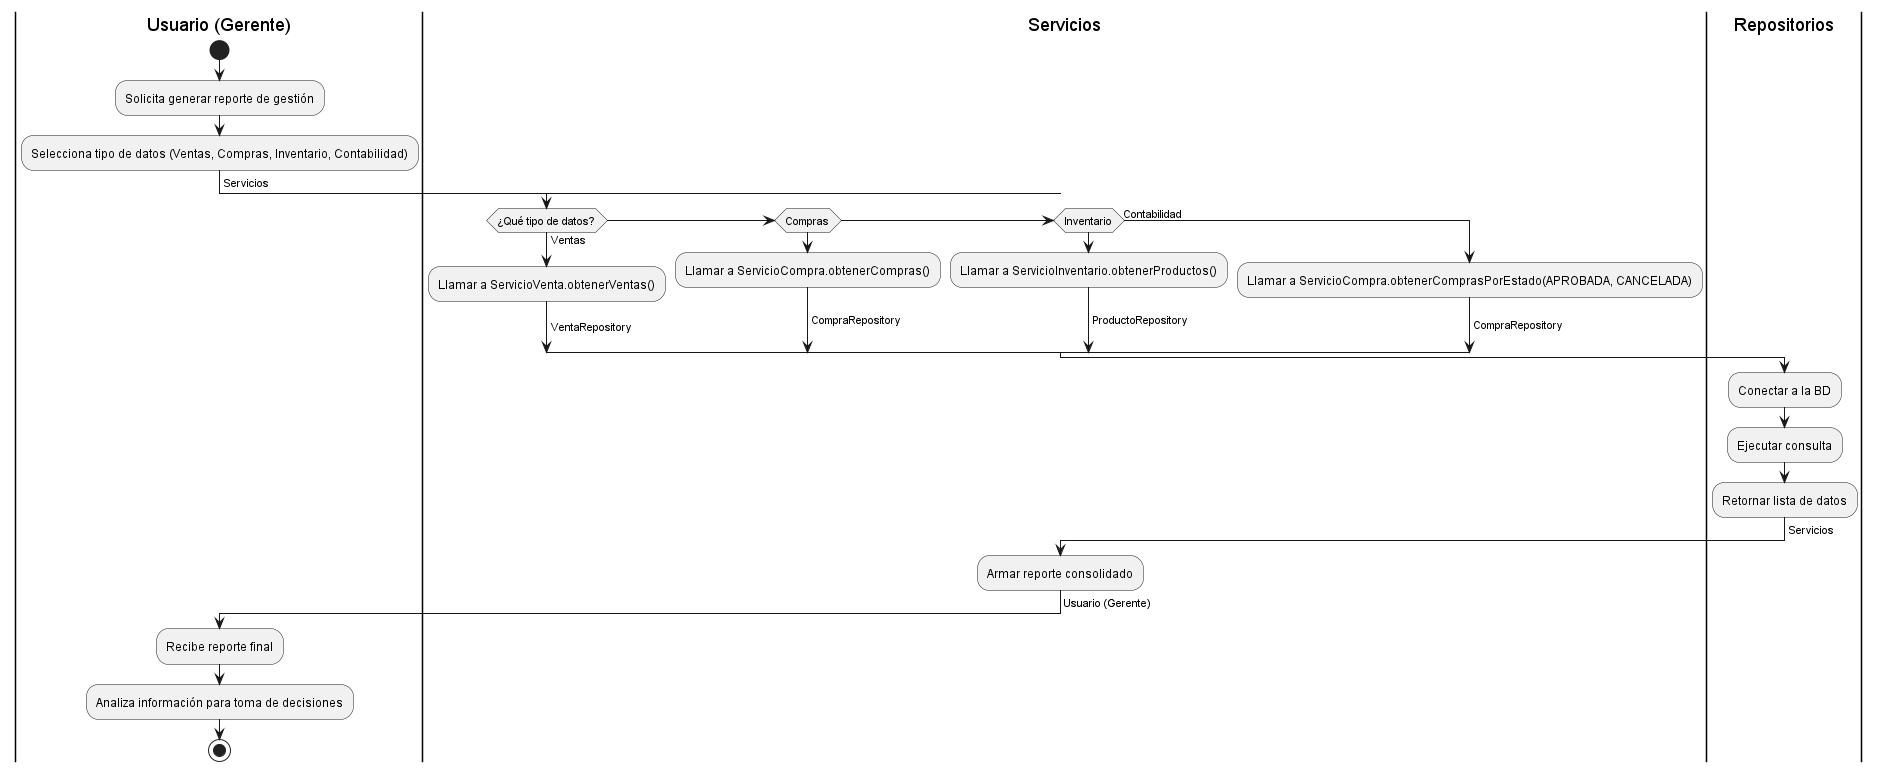

The diagram above was rendered by PlantUML. Its source (embedded in the PNG):
@startuml RecolectarDatos_Gerente

|Usuario (Gerente)|
start
:Solicita generar reporte de gestión;
:Selecciona tipo de datos (Ventas, Compras, Inventario, Contabilidad);
-> Servicios;

|Servicios|
if (¿Qué tipo de datos?) then (Ventas)
  :Llamar a ServicioVenta.obtenerVentas();
  -> VentaRepository;
elseif (Compras)
  :Llamar a ServicioCompra.obtenerCompras();
  -> CompraRepository;
elseif (Inventario)
  :Llamar a ServicioInventario.obtenerProductos();
  -> ProductoRepository;
else (Contabilidad)
  :Llamar a ServicioCompra.obtenerComprasPorEstado(APROBADA, CANCELADA);
  -> CompraRepository;
endif

|Repositorios|
:Conectar a la BD;
:Ejecutar consulta;
:Retornar lista de datos;
-> Servicios;
|Servicios|
:Armar reporte consolidado;
-> Usuario (Gerente);

|Usuario (Gerente)|
:Recibe reporte final;
:Analiza información para toma de decisiones;
stop

@enduml